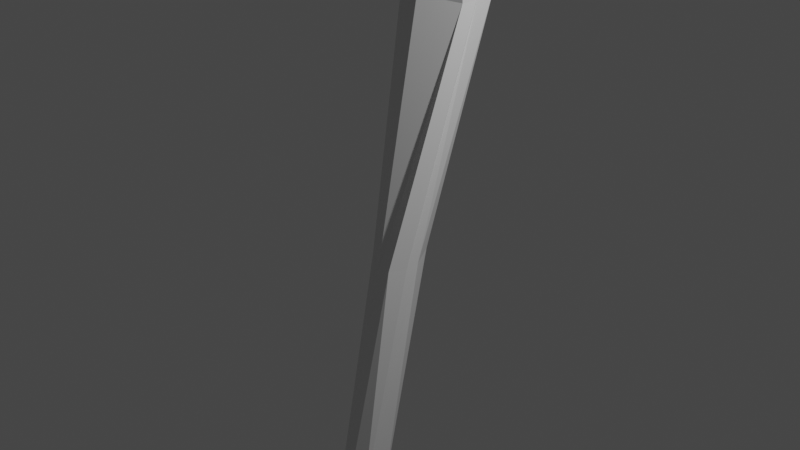 # Source: leftUlna.blend  (saved by Blender 2.90.8; exported with 4.5.12 LTS)
import bpy
from mathutils import Matrix  # noqa: F401  (used for matrix-valued properties, if any)

bpy.ops.wm.read_factory_settings(use_empty=True)
scene = bpy.context.scene
scene.name = 'Scene'

# ---- collections
col_collection = bpy.data.collections.new('Collection'); scene.collection.children.link(col_collection)

# ---- materials (node trees are filled in below, after node groups)
mat_default_obj = bpy.data.materials.new('Default OBJ')
mat_default_obj.use_transparent_shadow = False

# ---- material node trees
mat_default_obj.use_nodes = True; mat_default_obj.node_tree.nodes.clear()
_N = mat_default_obj.node_tree.nodes; _L = mat_default_obj.node_tree.links
n0 = _N.new('ShaderNodeBsdfPrincipled'); n0.name = 'Principled BSDF'; n0.location = (10, 300)
n0.distribution = 'GGX'
n0.subsurface_method = 'BURLEY'
n0.inputs[3].default_value = 1.45
n0.inputs[27].default_value = (0.0, 0.0, 0.0, 1.0)
n0.inputs[28].default_value = 1.0
n1 = _N.new('ShaderNodeOutputMaterial'); n1.name = 'Material Output'; n1.location = (300, 300)
_L.new(n0.outputs[0], n1.inputs[0])
n1.is_active_output = True

# ---- world
world_world = bpy.data.worlds.new('World'); scene.world = world_world
world_world.use_nodes = True; world_world.node_tree.nodes.clear()
_N = world_world.node_tree.nodes; _L = world_world.node_tree.links
n0 = _N.new('ShaderNodeOutputWorld'); n0.name = 'World Output'; n0.location = (300, 300)
n1 = _N.new('ShaderNodeBackground'); n1.name = 'Background'; n1.location = (10, 300)
n1.inputs[0].default_value = (0.05088, 0.05088, 0.05088, 1.0)
_L.new(n1.outputs[0], n0.inputs[0])
n0.is_active_output = True
world_world.color = (0.05088, 0.05088, 0.05088)
world_world.use_sun_shadow = False
world_world.sun_shadow_jitter_overblur = 0.0

# ---- cameras
cam_camera = bpy.data.cameras.new('Camera')
cam_camera.clip_end = 100.0
cam_camera.ortho_scale = 7.314

# ---- lights
light_light = bpy.data.lights.new('Light', 'POINT')
light_light.transmission_factor = 0.0
light_light.energy = 1000.0
light_light.shadow_soft_size = 0.1
light_light.shadow_maximum_resolution = 0.006
light_light.use_absolute_resolution = True

# ---- meshes
me_mainskeleton = bpy.data.meshes.new('mainSkeleton')
me_mainskeleton.from_pydata([(0.5819, -5.105, 1.375), (0.2555, -5.084, 1.374), (0.4662, -5.19, 0.9151), (0.7642, -5.149, 1.186), (-0.04371, 4.281, -1.367), (-0.1826, 4.303, -1.353), (-0.1241, 4.525, -1.013), (0.3495, 4.08, -1.27), (0.4989, -4.167, 0.8034), (0.5183, -4.614, 0.8062), (0.3232, -4.329, 0.6326), (0.1326, -3.132, 0.3839), (0.254, 2.884, -1.107), (0.3839, 2.861, -0.7459), (0.3134, 2.292, -0.9661), (0.1908, 2.335, -1.085), (0.1644, -4.336, 1.027), (0.04997, -3.094, 0.834), (-0.08881, -3.849, 0.8767), (0.07139, -4.369, 0.9865), (-0.4368, 3.39, -1.287), (-0.5923, 3.851, -1.344), (0.1033, 3.821, -1.463), (0.1384, 3.433, -1.367), (-0.09498, 3.613, -0.003364), (0.1177, 3.409, -0.01944), (0.1452, 3.546, -0.295), (-0.4284, 2.814, -0.7942), (-0.2638, 2.828, -1.21), (-0.1203, 2.254, -1.073), (0.6024, -4.97, 0.8526), (0.4486, -5.007, 0.775), (0.3969, -4.673, 0.7076), (0.6431, -4.575, 0.9762), (0.3893, -4.268, 1.062), (0.4947, -4.586, 1.185), (0.5482, -4.81, 1.376), (0.1714, -4.958, 1.306), (0.1997, -5.081, 0.7015), (0.1536, -5.354, 0.798), (0.05836, -5.085, 0.7319), (-0.6263, 3.547, -0.8853), (-0.5347, 3.402, -0.8173), (-0.0707, 3.765, -0.7731), (-0.448, 3.656, -0.7555), (-0.5878, 4.272, -1.247), (-0.347, 4.53, -1.062), (-0.2912, 4.239, -1.414), (-0.1505, -3.15, 0.5245), (-0.144, -3.111, 0.7639), (0.4035, 2.215, -0.4261), (-0.04412, 2.248, -0.2714), (0.01134, -0.4775, 0.305), (0.2107, -0.4081, 0.3439), (0.1804, -5.207, 0.9104), (0.1176, -5.293, 0.8993), (0.4129, -5.386, 0.9391), (0.1459, 2.899, -1.228), (-0.0315, -4.417, 0.9019), (0.3409, 3.173, -0.4498), (0.394, 2.852, -0.4293), (0.4611, 2.863, -0.5698), (0.5567, -5.165, 0.9674), (0.05895, 3.15, -0.1184), (0.2221, 3.202, -0.1523), (-0.3336, 2.93, -0.3127), (-0.2566, 3.334, -0.1146), (-0.03278, 3.93, -0.8956), (-0.4211, 3.975, -0.8668), (-0.1923, 4.094, -1.504), (0.1136, -4.395, 0.624), (-0.01032, -4.411, 0.7169), (-0.2608, -0.4404, 0.1262), (0.07115, -0.4228, -0.3247), (0.3275, -3.111, 0.5645), (0.07847, -4.705, 1.042), (0.1888, -4.637, 1.136), (-0.8682, 3.317, -0.5277), (-0.8563, 3.463, -0.58), (-0.03644, -4.757, 0.8437), (-0.4758, 4.517, -0.8735), (-0.09529, 4.334, -0.7895), (0.085, -5.137, 1.083), (0.2788, 3.78, -1.319), (-0.01665, -5.079, 0.8557), (-0.6424, 3.252, -0.1903), (0.0458, -5.029, 1.108), (0.2488, -3.085, 0.773), (0.3066, -0.381, 0.02959), (-0.4966, 3.466, -0.5297), (0.2554, 3.35, -0.7965), (-0.6476, 3.619, -0.8408), (-0.8157, 3.35, -0.1813), (-0.4734, 3.531, 0.00152), (-0.2299, -0.4479, -0.08705), (-0.1324, -0.463, -0.2033), (-0.0453, -3.164, 0.421), (0.4022, 4.296, -1.064), (-0.7132, 3.991, -0.9919), (-0.3323, 2.25, -0.7376), (0.2743, 3.459, -0.534), (0.04185, -4.774, 0.7119), (-0.4173, 2.232, -0.4222), (0.464, 2.238, -0.5483), (0.3782, 2.253, -0.6629), (0.7772, -4.886, 1.083), (0.2633, 3.601, -0.765), (-0.5612, 2.825, -0.4079), (-0.03472, 4.074, -1.503), (-0.702, 3.071, -0.349), (0.2127, 3.418, -1.255), (0.06849, -5.191, 0.9555), (0.136, -4.788, 0.6836), (0.008561, 2.865, -0.1988), (-0.677, 4.149, -1.021), (0.2988, -0.4006, 0.1765), (-0.4393, 3.364, -0.113), (-0.4476, 4.088, -0.8748), (0.1389, 4.153, -1.384), (0.3593, 3.993, -0.972)], [], [(0, 1, 2, 3), (4, 5, 6, 7), (8, 9, 10, 11), (12, 13, 14, 15), (16, 17, 18, 19), (20, 21, 22), (20, 22, 23), (24, 25, 26), (27, 28, 29), (30, 31, 32), (33, 8, 34), (35, 33, 34), (36, 35, 37), (38, 39, 40), (41, 20, 42), (26, 43, 44), (45, 46, 47), (48, 18, 49), (50, 51, 52), (53, 52, 17), (54, 55, 56), (2, 54, 56), (28, 20, 23), (23, 57, 28), (18, 58, 19), (59, 60, 61), (2, 62, 3), (47, 5, 4), (63, 64, 25), (65, 63, 66), (43, 67, 68), (69, 21, 45), (45, 47, 69), (70, 71, 48), (72, 52, 51), (11, 73, 74), (19, 75, 76), (76, 16, 19), (41, 77, 78), (79, 58, 71), (80, 81, 6), (1, 82, 2), (23, 22, 83), (84, 39, 55), (78, 77, 85), (86, 82, 1), (87, 53, 17), (52, 53, 50), (88, 73, 14), (46, 6, 5), (44, 89, 26), (41, 21, 20), (59, 64, 63), (35, 76, 37), (90, 13, 12), (32, 9, 30), (91, 78, 89), (78, 92, 93), (94, 95, 96), (48, 94, 96), (97, 7, 6), (98, 21, 41), (91, 98, 41), (80, 46, 45), (27, 29, 99), (26, 25, 64), (26, 64, 59), (100, 26, 59), (9, 32, 10), (51, 50, 60), (84, 79, 101), (40, 84, 101), (79, 75, 19), (92, 85, 93), (48, 49, 72), (102, 99, 94), (94, 72, 102), (15, 73, 29), (11, 95, 73), (89, 78, 93), (42, 20, 28), (60, 59, 63), (103, 104, 13), (105, 36, 0), (0, 3, 105), (106, 67, 43), (42, 27, 107), (22, 21, 69), (39, 38, 31), (17, 52, 49), (66, 63, 25), (24, 66, 25), (74, 87, 34), (56, 55, 39), (69, 108, 22), (107, 109, 42), (6, 46, 80), (54, 2, 82), (23, 83, 110), (84, 55, 111), (68, 98, 91), (68, 91, 44), (1, 37, 86), (11, 96, 95), (73, 95, 29), (104, 88, 14), (89, 93, 24), (75, 86, 37), (58, 79, 19), (71, 70, 112), (113, 51, 60), (36, 37, 1), (59, 106, 100), (77, 109, 85), (114, 80, 45), (81, 97, 6), (115, 103, 50), (50, 53, 115), (87, 115, 53), (39, 2, 56), (89, 44, 91), (86, 84, 111), (111, 82, 86), (12, 110, 90), (33, 105, 30), (30, 9, 33), (106, 61, 90), (85, 109, 107), (100, 43, 26), (46, 5, 47), (87, 88, 115), (93, 116, 66), (16, 34, 87), (45, 21, 98), (98, 114, 45), (80, 114, 117), (109, 77, 41), (67, 97, 81), (12, 23, 110), (76, 35, 34), (76, 34, 16), (71, 101, 79), (117, 98, 68), (85, 116, 93), (73, 88, 74), (14, 73, 15), (96, 70, 48), (4, 7, 118), (44, 43, 68), (117, 114, 98), (40, 39, 84), (60, 50, 103), (60, 103, 61), (35, 36, 105), (105, 33, 35), (61, 106, 59), (65, 102, 51), (113, 65, 51), (116, 85, 65), (119, 106, 83), (16, 87, 17), (93, 66, 24), (18, 48, 71), (71, 58, 18), (97, 119, 7), (100, 106, 43), (107, 65, 85), (61, 13, 90), (30, 105, 3), (13, 104, 14), (75, 84, 86), (28, 57, 15), (28, 15, 29), (54, 82, 111), (17, 49, 18), (99, 29, 95), (95, 94, 99), (81, 117, 68), (112, 32, 31), (102, 65, 107), (110, 83, 106), (0, 36, 1), (15, 57, 12), (71, 112, 101), (85, 92, 78), (37, 76, 75), (87, 74, 88), (103, 115, 104), (11, 10, 96), (4, 118, 108), (117, 81, 80), (41, 42, 109), (67, 119, 97), (12, 57, 23), (33, 9, 8), (106, 119, 67), (65, 113, 63), (66, 116, 65), (7, 119, 83), (34, 8, 74), (102, 72, 51), (52, 72, 49), (31, 2, 39), (78, 91, 41), (40, 101, 112), (112, 38, 40), (69, 47, 4), (4, 108, 69), (2, 31, 30), (30, 62, 2), (61, 103, 13), (63, 113, 60), (42, 28, 27), (89, 24, 26), (118, 22, 108), (10, 70, 96), (115, 88, 104), (48, 72, 94), (55, 54, 111), (32, 112, 70), (32, 70, 10), (102, 107, 27), (99, 102, 27), (22, 118, 7), (7, 83, 22), (3, 62, 30), (110, 106, 90), (75, 79, 84), (38, 112, 31), (67, 81, 68), (74, 8, 11), (63, 60, 64), (59, 64, 60)])
me_mainskeleton.materials.append(mat_default_obj)
me_mainskeleton.use_remesh_fix_poles = True
me_mainskeleton.use_remesh_preserve_attributes = False
me_mainskeleton.use_mirror_vertex_groups = False
me_mainskeleton.update()

# ---- objects
ob_light = bpy.data.objects.new('Light', light_light)
ob_camera = bpy.data.objects.new('Camera', cam_camera)
ob_mainskeleton = bpy.data.objects.new('mainSkeleton', me_mainskeleton)

# ---- transforms, parenting, visibility, modifiers, constraints
ob_light.location = (4.076, 1.005, 5.904)
ob_light.rotation_euler = (0.6503, 0.05522, 1.866)
ob_light.lock_rotations_4d = False
ob_light.empty_display_type = 'ARROWS'
ob_light.color = (0.0, 0.0, 0.0, 0.0)
ob_light.lineart.crease_threshold = 0.0
ob_camera.location = (7.359, -6.926, 4.958)
ob_camera.rotation_euler = (1.109, 0.0, 0.8149)
ob_camera.lock_rotations_4d = False
ob_camera.empty_display_type = 'ARROWS'
ob_camera.color = (0.0, 0.0, 0.0, 0.0)
ob_camera.display_type = 'WIRE'
ob_camera.lineart.crease_threshold = 0.0
ob_mainskeleton.location = (0.0, 0.0, 0.0)
ob_mainskeleton.rotation_euler = (1.571, -0.0, 0.0)
ob_mainskeleton.lineart.crease_threshold = 0.0

# ---- collection membership
col_collection.objects.link(ob_light)
col_collection.objects.link(ob_camera)
col_collection.objects.link(ob_mainskeleton)

# ---- scene / render settings (as saved in the file)
scene.camera = ob_camera
scene.frame_start = 1; scene.frame_end = 250; scene.frame_set(1)
scene.render.engine = 'BLENDER_EEVEE_NEXT'
scene.cycles.use_denoising = False
scene.cycles.samples = 128
scene.cycles.sampling_pattern = 'TABULATED_SOBOL'
scene.cycles.use_adaptive_sampling = False
scene.cycles.use_light_tree = False
scene.view_settings.view_transform = 'Filmic'
bpy.context.view_layer.update()
